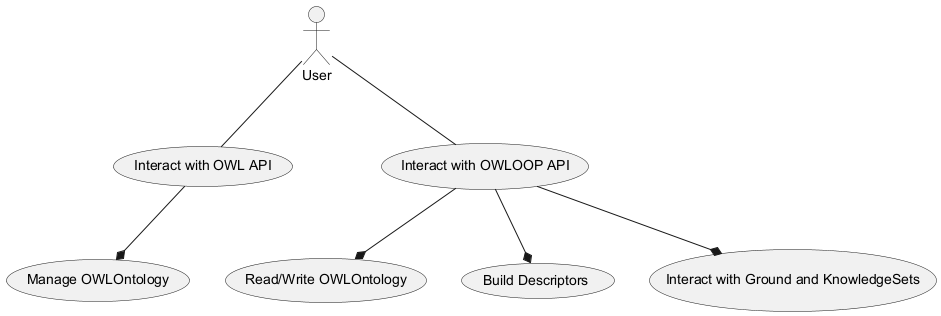

The diagram above was rendered by PlantUML. Its source (embedded in the PNG):
@startuml
actor User
usecase "Interact with OWL API" as OWLAPI
usecase "Interact with OWLOOP API" as OWLOOPAPI
usecase "Read/Write OWLOntology" as ReadWrite
usecase "Manage OWLOntology" as Manage
usecase "Build Descriptors" as Build
usecase "Interact with Ground and KnowledgeSets" as InteractGK

User -- OWLAPI
User -- OWLOOPAPI
OWLOOPAPI --* ReadWrite
OWLAPI --* Manage
OWLOOPAPI --* Build
OWLOOPAPI --* InteractGK
@enduml